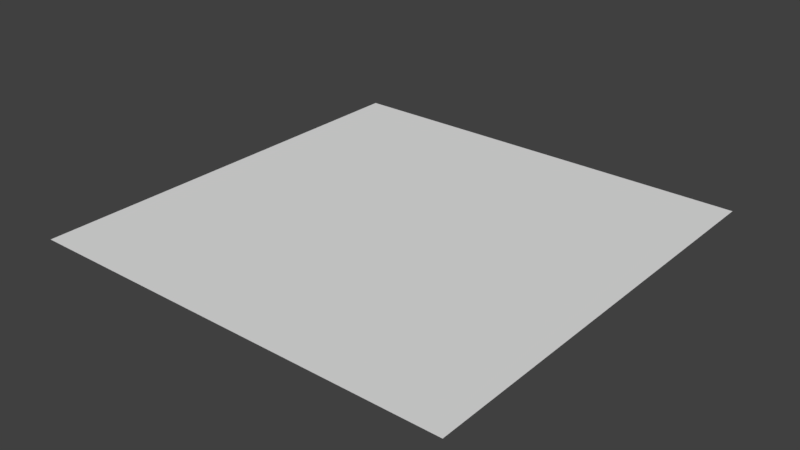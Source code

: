 # Source: floor.blend  (saved by Blender 3.0.42; exported with 4.5.12 LTS)
import bpy
from mathutils import Matrix  # noqa: F401  (used for matrix-valued properties, if any)

bpy.ops.wm.read_factory_settings(use_empty=True)
scene = bpy.context.scene
scene.name = 'Scene'

# ---- collections
col_collection_1 = bpy.data.collections.new('Collection 1'); scene.collection.children.link(col_collection_1)

# ---- world
world_world = bpy.data.worlds.new('World'); scene.world = world_world
world_world.color = (0.05088, 0.05088, 0.05088)
world_world.use_sun_shadow = False
world_world.sun_shadow_jitter_overblur = 0.0
world_world.cycles.sampling_method = 'MANUAL'

# ---- meshes
me_plane = bpy.data.meshes.new('Plane')
me_plane.from_pydata([(-23.57, -23.57, 0.0), (23.57, -23.57, 0.0), (-23.57, 23.57, 0.0), (23.57, 23.57, 0.0)], [], [(0, 1, 3, 2)])
_uv = me_plane.uv_layers.new(name='UVMap')
_uv.uv.foreach_set('vector', [5.379, -4.379, 5.379, 5.379, -4.379, 5.379, -4.379, -4.379])
me_plane.use_remesh_preserve_volume = False
me_plane.use_remesh_preserve_attributes = False
me_plane.use_mirror_vertex_groups = False
me_plane.update()

# ---- objects
ob_plane = bpy.data.objects.new('Plane', me_plane)

# ---- transforms, parenting, visibility, modifiers, constraints
ob_plane.location = (0.0, 0.0, 0.0)
ob_plane.lineart.crease_threshold = 0.0

# ---- collection membership
col_collection_1.objects.link(ob_plane)

# ---- scene / render settings (as saved in the file)
scene.frame_start = 1; scene.frame_end = 250; scene.frame_set(1)
scene.render.engine = 'BLENDER_EEVEE_NEXT'
scene.render.resolution_percentage = 50
scene.render.dither_intensity = 0.0
scene.cycles.use_denoising = False
scene.cycles.samples = 128
scene.cycles.sampling_pattern = 'TABULATED_SOBOL'
scene.cycles.use_adaptive_sampling = False
scene.cycles.use_light_tree = False
scene.cycles.blur_glossy = 0.0
scene.cycles.sample_clamp_indirect = 0.0
scene.view_settings.view_transform = 'Standard'
bpy.context.view_layer.update()

# ---- added for rendering (the .blend has no active camera and no usable light): camera, sun
cam_auto = bpy.data.cameras.new('AutoCamera')
cam_auto.lens = 50.0
cam_auto.sensor_width = 36.0
cam_auto.clip_end = 1082.58
ob_auto_camera = bpy.data.objects.new('AutoCamera', cam_auto)
scene.collection.objects.link(ob_auto_camera)
ob_auto_camera.location = (61.6858, -74.0229, 49.3486)
ob_auto_camera.rotation_euler = (1.09748, -7.21219e-08, 0.694738)
scene.camera = ob_auto_camera
light_auto_sun = bpy.data.lights.new('AutoSun', 'SUN')
light_auto_sun.energy = 3.0
light_auto_sun.angle = 0.0523599
ob_auto_sun = bpy.data.objects.new('AutoSun', light_auto_sun)
scene.collection.objects.link(ob_auto_sun)
ob_auto_sun.rotation_euler = (0.872665, 0.174533, 0.523599)
bpy.context.view_layer.update()
